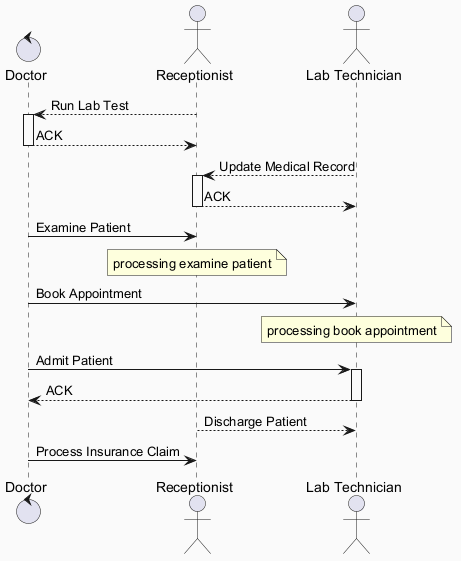

The diagram above was rendered by PlantUML. Its source (embedded in the PNG):
@startuml
skinparam backgroundColor #FAFAFA
skinparam classBackgroundColor #FFF3E0
skinparam classBorderColor #E65100
control "Doctor" as D
actor "Receptionist" as R
actor "Lab Technician" as LT
R --> D : Run Lab Test
activate D
D --> R : ACK
deactivate D
LT --> R : Update Medical Record
activate R
R --> LT : ACK
deactivate R
D -> R : Examine Patient
note over R : processing examine patient
D -> LT : Book Appointment
note over LT : processing book appointment
D -> LT : Admit Patient
activate LT
LT --> D : ACK
deactivate LT
R --> LT : Discharge Patient
D -> R : Process Insurance Claim
@enduml